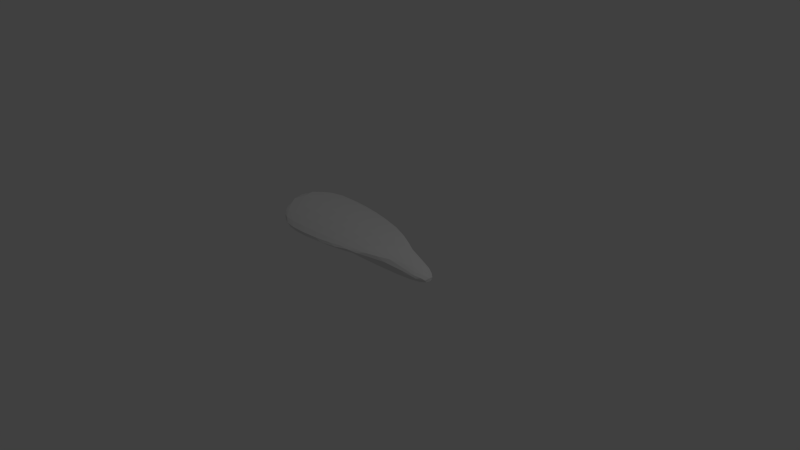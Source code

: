 # Source: Spaceship.blend  (saved by Blender 2.74.0; exported with 4.5.12 LTS)
import bpy
from mathutils import Matrix  # noqa: F401  (used for matrix-valued properties, if any)

bpy.ops.wm.read_factory_settings(use_empty=True)
scene = bpy.context.scene
scene.name = 'Scene'

# ---- collections
col_collection_1 = bpy.data.collections.new('Collection 1'); scene.collection.children.link(col_collection_1)

# ---- materials (node trees are filled in below, after node groups)
mat_metall = bpy.data.materials.new('Metall')
mat_metall.alpha_threshold = 0.0
mat_metall.use_transparent_shadow = False
mat_metall.roughness = 0.5
mat_metall.line_color = (0.0, 0.0, 0.0, 1.0)
mat_glas = bpy.data.materials.new('Glas')
mat_glas.alpha_threshold = 0.0
mat_glas.use_transparent_shadow = False
mat_glas.roughness = 0.5
mat_metall2 = bpy.data.materials.new('Metall2')
mat_metall2.alpha_threshold = 0.0
mat_metall2.use_transparent_shadow = False
mat_metall2.roughness = 0.5

# ---- material node trees

# ---- world
world_world = bpy.data.worlds.new('World'); scene.world = world_world
world_world.color = (0.05088, 0.05088, 0.05088)
world_world.use_sun_shadow = False
world_world.sun_shadow_jitter_overblur = 0.0
world_world.cycles.sampling_method = 'MANUAL'
world_world.cycles.sample_map_resolution = 256

# ---- cameras
cam_camera = bpy.data.cameras.new('Camera')
cam_camera.clip_end = 100.0
cam_camera.lens = 35.0
cam_camera.sensor_width = 32.0
cam_camera.sensor_height = 18.0
cam_camera.ortho_scale = 7.314
cam_camera.dof.focus_distance = 0.0
cam_camera.dof.aperture_fstop = 128.0

# ---- lights
light_lamp = bpy.data.lights.new('Lamp', 'POINT')
light_lamp.transmission_factor = 0.0
light_lamp.cutoff_distance = 30.0
light_lamp.energy = 100.0
light_lamp.shadow_buffer_clip_start = 1.001
light_lamp.shadow_soft_size = 0.1
light_lamp.shadow_maximum_resolution = 0.006
light_lamp.use_absolute_resolution = True
light_lamp.cycles.use_multiple_importance_sampling = False

# ---- meshes
me_cube = bpy.data.meshes.new('Cube')
me_cube.from_pydata([(0.8127, -0.2195, 0.0), (-0.973, -0.2195, 0.0), (0.7663, -0.2421, 0.1778), (-0.973, -0.2925, 0.07703), (-0.06598, -0.6317, 0.22), (-1.032, -0.832, 0.22), (0.9366, 0.0, -0.07735), (0.8127, 0.2195, 0.0), (-0.973, 0.2195, 0.0), (-0.973, 0.0, -0.07735), (1.213, 0.0, 0.05203), (0.7663, 0.2421, 0.1778), (-0.973, 0.2925, 0.07703), (-0.06598, 0.6317, 0.22), (-1.032, 0.832, 0.22), (0.2005, 0.0, 0.3371), (-1.728, 0.0, 0.4824), (-1.295, 0.2033, 0.1376), (-1.295, 0.09044, 0.02664), (-1.295, -2.98e-08, -0.01083), (-1.295, -0.09044, 0.02664), (-1.295, -0.2033, 0.1376), (-1.295, -0.4131, 0.284), (-1.295, -2.98e-08, 0.245), (-1.295, 0.4131, 0.284), (-1.295, 0.1074, 0.1171), (-1.295, 0.07597, 0.04111), (-1.295, -2.861e-08, 0.009639), (-1.295, -0.07597, 0.04111), (-1.295, -0.1074, 0.1171), (-1.295, -0.07597, 0.193), (-1.295, -2.861e-08, 0.2245), (-1.295, 0.07597, 0.193), (-1.223, -1.956e-08, 0.1171)], [], [(6, 0, 1, 9), (1, 0, 2, 3), (2, 0, 10), (4, 2, 15), (3, 2, 4, 5), (10, 0, 6), (6, 9, 8, 7), (8, 12, 11, 7), (17, 24, 12), (11, 10, 7), (13, 15, 11), (15, 16, 5, 4), (10, 6, 7), (16, 14, 24), (16, 22, 5), (23, 16, 24), (23, 22, 16), (22, 21, 3), (22, 23, 24, 17, 25, 32, 31, 30, 29, 28, 27, 19, 20, 21), (17, 12, 8, 18), (3, 21, 20, 1), (1, 20, 19, 9), (9, 19, 18, 8), (10, 11, 15, 2), (32, 25, 33), (31, 32, 33), (30, 31, 33), (29, 30, 33), (28, 29, 33), (27, 28, 33), (26, 27, 33), (25, 26, 33), (24, 14, 12), (22, 3, 5), (13, 11, 12, 14), (15, 13, 14, 16), (17, 18, 19, 27, 26, 25)])
me_cube.polygons.foreach_set('material_index', [1, 1, 1, 0, 0, 1, 1, 1, 1, 1, 0, 0, 1, 0, 0, 0, 0, 1, 1, 1, 1, 1, 1, 0, 2, 2, 2, 2, 2, 2, 2, 2, 0, 0, 0, 0, 1])
_uv = me_cube.uv_layers.new(name='UVMap')
_uv.uv.foreach_set('vector', [0.8845, 0.2285, 0.8478, 0.3309, 0.1475, 0.3267, 0.1502, 0.2285, 0.1475, 0.3267, 0.8478, 0.3309, 0.8288, 0.4096, 0.1437, 0.3725, 0.2061, 0.5262, 0.2426, 0.4571, 0.4119, 0.5262, 0.6162, 0.1483, 0.8621, 0.3464, 0.6484, 0.3834, 0.3311, 0.438, 0.9999, 0.5083, 0.6626, 0.6189, 0.2833, 0.6492, 0.9999, 0.2285, 0.8478, 0.3309, 0.8845, 0.2285, 0.8845, 0.2285, 0.1502, 0.2285, 0.1475, 0.1303, 0.8478, 0.1262, 0.1475, 0.1303, 0.1437, 0.08454, 0.8288, 0.04751, 0.8478, 0.1262, 0.008393, 0.1136, 9.144e-05, 9.144e-05, 0.1437, 0.08454, 9.144e-05, 0.4571, 0.2059, 0.4571, 0.03657, 0.5262, 0.5172, 0.581, 0.6484, 0.3834, 0.8248, 0.5096, 0.6484, 0.3834, 7.621e-05, 0.235, 0.3093, 7.621e-05, 0.6162, 0.1483, 0.9999, 0.2285, 0.8845, 0.2285, 0.8478, 0.1262, 8.056e-05, 0.3246, 0.2833, 8.056e-05, 0.1833, 0.1647, 8.056e-05, 0.3246, 0.1833, 0.4846, 0.2833, 0.6492, 0.1905, 0.3246, 8.056e-05, 0.3246, 0.1833, 0.1647, 0.1905, 0.3246, 0.1833, 0.4846, 8.056e-05, 0.3246, 9.163e-05, 0.457, 0.008393, 0.3434, 0.1437, 0.3725, 0.4919, 0.1752, 0.4716, 0.3996, 0.4919, 0.624, 0.4159, 0.51, 0.4052, 0.458, 0.4446, 0.4409, 0.461, 0.3996, 0.4446, 0.3583, 0.4052, 0.3412, 0.3658, 0.3583, 0.3494, 0.3996, 0.3388, 0.3996, 0.3583, 0.3505, 0.4159, 0.2892, 0.008393, 0.1136, 0.1437, 0.08454, 0.1475, 0.1303, 0.01752, 0.1846, 0.1437, 0.3725, 0.008393, 0.3434, 0.01752, 0.2724, 0.1475, 0.3267, 0.1475, 0.3267, 0.01752, 0.2724, 0.02034, 0.2285, 0.1502, 0.2285, 0.1502, 0.2285, 0.02034, 0.2285, 0.01752, 0.1846, 0.1475, 0.1303, 0.9999, 0.4638, 0.8248, 0.5096, 0.6484, 0.3834, 0.8621, 0.3464, 0.6464, 0.1466, 0.8534, 0.3536, 0.5, 0.5, 0.3536, 0.1466, 0.6464, 0.1466, 0.5, 0.5, 0.1466, 0.3536, 0.3536, 0.1466, 0.5, 0.5, 0.1466, 0.6464, 0.1466, 0.3536, 0.5, 0.5, 0.3536, 0.8534, 0.1466, 0.6464, 0.5, 0.5, 0.6464, 0.8534, 0.3536, 0.8534, 0.5, 0.5, 0.8534, 0.6464, 0.6464, 0.8534, 0.5, 0.5, 0.8534, 0.3536, 0.8534, 0.6464, 0.5, 0.5, 0.1833, 0.1647, 0.2833, 8.056e-05, 0.3311, 0.2113, 0.1833, 0.4846, 0.3311, 0.438, 0.2833, 0.6492, 0.6626, 0.03037, 0.9999, 0.1409, 0.3311, 0.2113, 0.2833, 8.056e-05, 0.6484, 0.3834, 0.5172, 0.581, 0.1763, 0.581, 7.621e-05, 0.235, 0.4159, 0.51, 0.3583, 0.4487, 0.3388, 0.3996, 0.3494, 0.3996, 0.3658, 0.4409, 0.4052, 0.458])
me_cube.materials.append(mat_metall)
me_cube.materials.append(mat_glas)
me_cube.materials.append(mat_metall2)
me_cube.use_remesh_preserve_volume = False
me_cube.use_remesh_preserve_attributes = False
me_cube.use_mirror_vertex_groups = False
me_cube.update()

# ---- objects
ob_cube = bpy.data.objects.new('Cube', me_cube)
ob_lamp = bpy.data.objects.new('Lamp', light_lamp)
ob_camera = bpy.data.objects.new('Camera', cam_camera)

# ---- transforms, parenting, visibility, modifiers, constraints
ob_cube.location = (0.0, 0.0, 0.0)
ob_cube.lock_rotations_4d = False
ob_cube.empty_display_type = 'ARROWS'
ob_cube.lineart.crease_threshold = 0.0
_m = ob_cube.modifiers.new('Subsurf', 'SUBSURF')
_m.uv_smooth = 'PRESERVE_CORNERS'
_m.quality = 2
_m.show_only_control_edges = False
ob_lamp.location = (4.076, 1.005, 5.904)
ob_lamp.rotation_euler = (0.6503, 0.05522, 1.866)
ob_lamp.lock_rotations_4d = False
ob_lamp.empty_display_type = 'ARROWS'
ob_lamp.color = (0.0, 0.0, 0.0, 0.0)
ob_lamp.lineart.crease_threshold = 0.0
ob_camera.location = (7.481, -6.508, 5.344)
ob_camera.rotation_euler = (1.109, 0.01082, 0.8149)
ob_camera.lock_rotations_4d = False
ob_camera.empty_display_type = 'ARROWS'
ob_camera.color = (0.0, 0.0, 0.0, 0.0)
ob_camera.display_type = 'WIRE'
ob_camera.lineart.crease_threshold = 0.0

# ---- collection membership
col_collection_1.objects.link(ob_cube)
col_collection_1.objects.link(ob_lamp)
col_collection_1.objects.link(ob_camera)

# ---- scene / render settings (as saved in the file)
scene.camera = ob_camera
scene.frame_start = 1; scene.frame_end = 250; scene.frame_set(1)
scene.render.engine = 'BLENDER_EEVEE_NEXT'
scene.render.resolution_percentage = 50
scene.render.dither_intensity = 0.0
scene.cycles.use_denoising = False
scene.cycles.samples = 10
scene.cycles.sampling_pattern = 'TABULATED_SOBOL'
scene.cycles.light_sampling_threshold = 0.0
scene.cycles.use_adaptive_sampling = False
scene.cycles.use_light_tree = False
scene.cycles.blur_glossy = 0.0
scene.cycles.pixel_filter_type = 'GAUSSIAN'
scene.cycles.sample_clamp_indirect = 0.0
scene.view_settings.view_transform = 'Standard'
bpy.context.view_layer.update()
